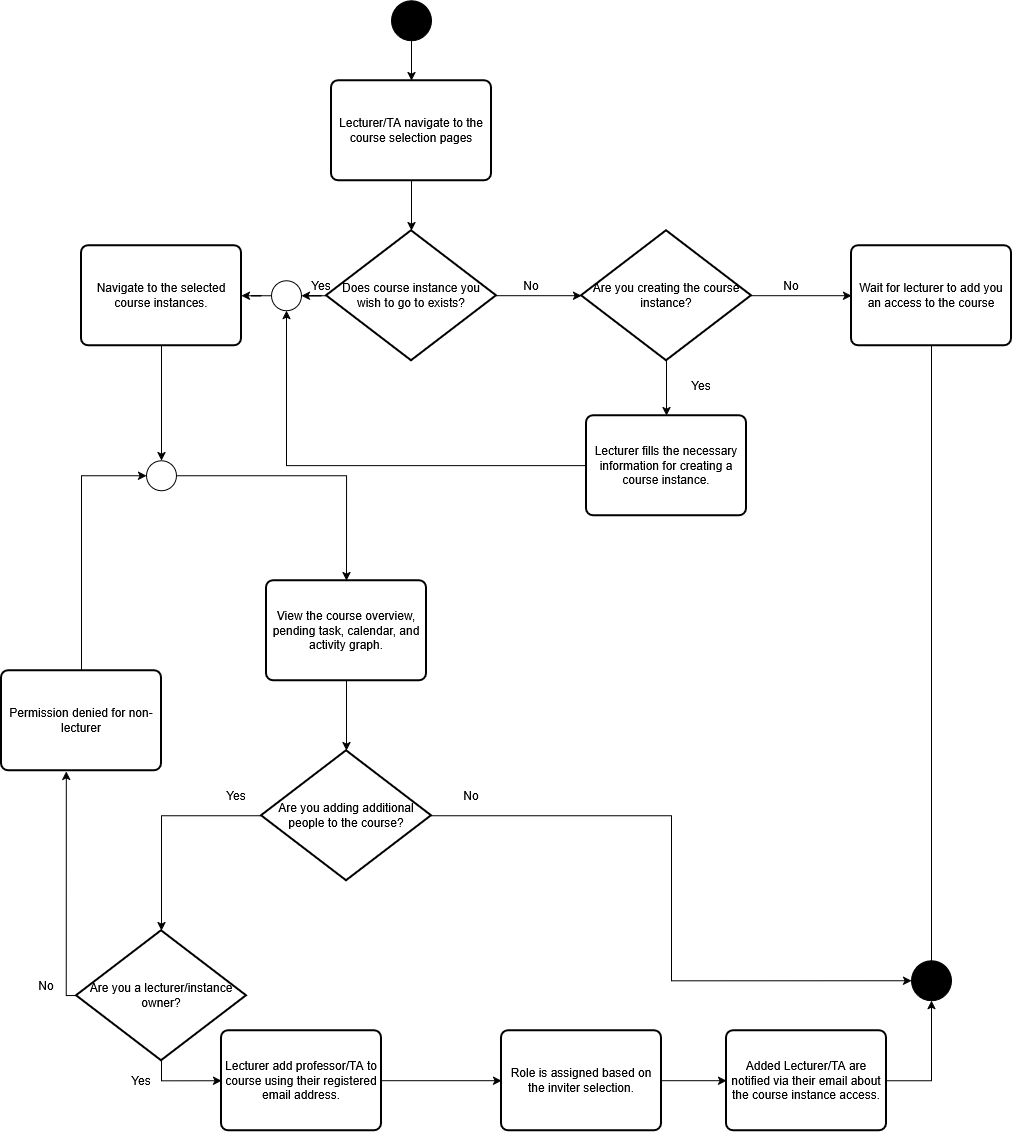

The diagram above was exported from draw.io. Its source (the exported page's mxGraphModel, read from the mxfile embedded in the PNG):
<mxGraphModel dx="1718" dy="1189" grid="1" gridSize="10" guides="1" tooltips="1" connect="1" arrows="1" fold="1" page="1" pageScale="1" pageWidth="827" pageHeight="1169" math="0" shadow="0">
  <root>
    <mxCell id="WIyWlLk6GJQsqaUBKTNV-0" />
    <mxCell id="WIyWlLk6GJQsqaUBKTNV-1" parent="WIyWlLk6GJQsqaUBKTNV-0" />
    <mxCell id="DHuyN2Z2gFYnL5XNh8TT-19" edge="1" parent="WIyWlLk6GJQsqaUBKTNV-1" source="DHuyN2Z2gFYnL5XNh8TT-0" style="edgeStyle=orthogonalEdgeStyle;rounded=0;orthogonalLoop=1;jettySize=auto;html=1;" target="DHuyN2Z2gFYnL5XNh8TT-2">
      <mxGeometry relative="1" as="geometry" />
    </mxCell>
    <mxCell id="DHuyN2Z2gFYnL5XNh8TT-0" parent="WIyWlLk6GJQsqaUBKTNV-1" style="ellipse;whiteSpace=wrap;html=1;shapeInside=1;aspect=fixed;fillColor=#000000;" value="" vertex="1">
      <mxGeometry height="40" width="40" x="400" y="30" as="geometry" />
    </mxCell>
    <mxCell id="DHuyN2Z2gFYnL5XNh8TT-2" parent="WIyWlLk6GJQsqaUBKTNV-1" style="rounded=1;whiteSpace=wrap;html=1;absoluteArcSize=1;arcSize=14;strokeWidth=2;" value="Lecturer/TA navigate to the course selection pages" vertex="1">
      <mxGeometry height="100" width="160" x="340" y="110" as="geometry" />
    </mxCell>
    <mxCell id="DHuyN2Z2gFYnL5XNh8TT-23" edge="1" parent="WIyWlLk6GJQsqaUBKTNV-1" source="DHuyN2Z2gFYnL5XNh8TT-3" style="edgeStyle=orthogonalEdgeStyle;rounded=0;orthogonalLoop=1;jettySize=auto;html=1;" target="DHuyN2Z2gFYnL5XNh8TT-22">
      <mxGeometry relative="1" as="geometry" />
    </mxCell>
    <mxCell id="DHuyN2Z2gFYnL5XNh8TT-3" parent="WIyWlLk6GJQsqaUBKTNV-1" style="strokeWidth=2;html=1;shape=mxgraph.flowchart.decision;whiteSpace=wrap;" value="&lt;div&gt;Does course instance you&lt;/div&gt;&lt;div&gt;wish to go to exists?&lt;/div&gt;" vertex="1">
      <mxGeometry height="130" width="170" x="335" y="260" as="geometry" />
    </mxCell>
    <mxCell id="DHuyN2Z2gFYnL5XNh8TT-4" parent="WIyWlLk6GJQsqaUBKTNV-1" style="rounded=1;whiteSpace=wrap;html=1;absoluteArcSize=1;arcSize=14;strokeWidth=2;" value="Navigate to the selected course instances." vertex="1">
      <mxGeometry height="100" width="160" x="90" y="275" as="geometry" />
    </mxCell>
    <mxCell id="DHuyN2Z2gFYnL5XNh8TT-9" edge="1" parent="WIyWlLk6GJQsqaUBKTNV-1" source="DHuyN2Z2gFYnL5XNh8TT-7" style="edgeStyle=orthogonalEdgeStyle;rounded=0;orthogonalLoop=1;jettySize=auto;html=1;entryX=0;entryY=0.5;entryDx=0;entryDy=0;" target="DHuyN2Z2gFYnL5XNh8TT-8">
      <mxGeometry relative="1" as="geometry" />
    </mxCell>
    <mxCell id="DHuyN2Z2gFYnL5XNh8TT-13" edge="1" parent="WIyWlLk6GJQsqaUBKTNV-1" source="DHuyN2Z2gFYnL5XNh8TT-7" style="edgeStyle=orthogonalEdgeStyle;rounded=0;orthogonalLoop=1;jettySize=auto;html=1;" target="DHuyN2Z2gFYnL5XNh8TT-12">
      <mxGeometry relative="1" as="geometry" />
    </mxCell>
    <mxCell id="DHuyN2Z2gFYnL5XNh8TT-7" parent="WIyWlLk6GJQsqaUBKTNV-1" style="strokeWidth=2;html=1;shape=mxgraph.flowchart.decision;whiteSpace=wrap;" value="Are you creating the course instance?" vertex="1">
      <mxGeometry height="130" width="170" x="590" y="260" as="geometry" />
    </mxCell>
    <mxCell id="DHuyN2Z2gFYnL5XNh8TT-47" edge="1" parent="WIyWlLk6GJQsqaUBKTNV-1" source="DHuyN2Z2gFYnL5XNh8TT-8" style="edgeStyle=orthogonalEdgeStyle;rounded=0;orthogonalLoop=1;jettySize=auto;html=1;entryX=1;entryY=0.5;entryDx=0;entryDy=0;" target="DHuyN2Z2gFYnL5XNh8TT-42">
      <mxGeometry relative="1" as="geometry">
        <Array as="points">
          <mxPoint x="940" y="1010" />
        </Array>
      </mxGeometry>
    </mxCell>
    <mxCell id="DHuyN2Z2gFYnL5XNh8TT-8" parent="WIyWlLk6GJQsqaUBKTNV-1" style="rounded=1;whiteSpace=wrap;html=1;absoluteArcSize=1;arcSize=14;strokeWidth=2;" value="Wait for lecturer to add you an access to the course" vertex="1">
      <mxGeometry height="100" width="160" x="860" y="275" as="geometry" />
    </mxCell>
    <mxCell id="DHuyN2Z2gFYnL5XNh8TT-10" parent="WIyWlLk6GJQsqaUBKTNV-1" style="text;html=1;whiteSpace=wrap;strokeColor=none;fillColor=none;align=center;verticalAlign=middle;rounded=0;" value="No" vertex="1">
      <mxGeometry height="30" width="60" x="770" y="300" as="geometry" />
    </mxCell>
    <mxCell id="DHuyN2Z2gFYnL5XNh8TT-21" edge="1" parent="WIyWlLk6GJQsqaUBKTNV-1" source="DHuyN2Z2gFYnL5XNh8TT-12" style="edgeStyle=orthogonalEdgeStyle;rounded=0;orthogonalLoop=1;jettySize=auto;html=1;" target="DHuyN2Z2gFYnL5XNh8TT-22">
      <mxGeometry relative="1" as="geometry">
        <mxPoint x="290" y="495" as="targetPoint" />
      </mxGeometry>
    </mxCell>
    <mxCell id="DHuyN2Z2gFYnL5XNh8TT-12" parent="WIyWlLk6GJQsqaUBKTNV-1" style="rounded=1;whiteSpace=wrap;html=1;absoluteArcSize=1;arcSize=14;strokeWidth=2;" value="Lecturer fills the necessary information for creating a course instance." vertex="1">
      <mxGeometry height="100" width="160" x="595" y="445" as="geometry" />
    </mxCell>
    <mxCell id="DHuyN2Z2gFYnL5XNh8TT-15" edge="1" parent="WIyWlLk6GJQsqaUBKTNV-1" source="DHuyN2Z2gFYnL5XNh8TT-3" style="edgeStyle=orthogonalEdgeStyle;rounded=0;orthogonalLoop=1;jettySize=auto;html=1;entryX=0;entryY=0.5;entryDx=0;entryDy=0;entryPerimeter=0;" target="DHuyN2Z2gFYnL5XNh8TT-7">
      <mxGeometry relative="1" as="geometry" />
    </mxCell>
    <mxCell id="DHuyN2Z2gFYnL5XNh8TT-17" parent="WIyWlLk6GJQsqaUBKTNV-1" style="text;html=1;whiteSpace=wrap;strokeColor=none;fillColor=none;align=center;verticalAlign=middle;rounded=0;" value="No" vertex="1">
      <mxGeometry height="30" width="60" x="510" y="300" as="geometry" />
    </mxCell>
    <mxCell id="DHuyN2Z2gFYnL5XNh8TT-18" parent="WIyWlLk6GJQsqaUBKTNV-1" style="text;html=1;whiteSpace=wrap;strokeColor=none;fillColor=none;align=center;verticalAlign=middle;rounded=0;" value="Yes" vertex="1">
      <mxGeometry height="30" width="60" x="300" y="300" as="geometry" />
    </mxCell>
    <mxCell id="DHuyN2Z2gFYnL5XNh8TT-20" edge="1" parent="WIyWlLk6GJQsqaUBKTNV-1" source="DHuyN2Z2gFYnL5XNh8TT-2" style="edgeStyle=orthogonalEdgeStyle;rounded=0;orthogonalLoop=1;jettySize=auto;html=1;entryX=0.5;entryY=0;entryDx=0;entryDy=0;entryPerimeter=0;" target="DHuyN2Z2gFYnL5XNh8TT-3">
      <mxGeometry relative="1" as="geometry" />
    </mxCell>
    <mxCell id="DHuyN2Z2gFYnL5XNh8TT-24" edge="1" parent="WIyWlLk6GJQsqaUBKTNV-1" source="DHuyN2Z2gFYnL5XNh8TT-22" style="edgeStyle=orthogonalEdgeStyle;rounded=0;orthogonalLoop=1;jettySize=auto;html=1;" target="DHuyN2Z2gFYnL5XNh8TT-4">
      <mxGeometry relative="1" as="geometry" />
    </mxCell>
    <mxCell id="DHuyN2Z2gFYnL5XNh8TT-22" parent="WIyWlLk6GJQsqaUBKTNV-1" style="verticalLabelPosition=bottom;verticalAlign=top;html=1;shape=mxgraph.flowchart.on-page_reference;" value="" vertex="1">
      <mxGeometry height="30" width="30" x="280" y="310" as="geometry" />
    </mxCell>
    <mxCell id="DHuyN2Z2gFYnL5XNh8TT-42" parent="WIyWlLk6GJQsqaUBKTNV-1" style="ellipse;whiteSpace=wrap;html=1;shapeInside=1;aspect=fixed;fillColor=#000000;" value="" vertex="1">
      <mxGeometry height="40" width="40" x="920" y="990" as="geometry" />
    </mxCell>
    <mxCell id="DHuyN2Z2gFYnL5XNh8TT-48" parent="WIyWlLk6GJQsqaUBKTNV-1" style="text;html=1;whiteSpace=wrap;strokeColor=none;fillColor=none;align=center;verticalAlign=middle;rounded=0;" value="Yes" vertex="1">
      <mxGeometry height="30" width="60" x="680" y="400" as="geometry" />
    </mxCell>
    <mxCell id="xSOwUABvo6fdOli5ZJea-4" edge="1" parent="WIyWlLk6GJQsqaUBKTNV-1" source="xSOwUABvo6fdOli5ZJea-0" style="edgeStyle=orthogonalEdgeStyle;rounded=0;orthogonalLoop=1;jettySize=auto;html=1;" target="xSOwUABvo6fdOli5ZJea-3">
      <mxGeometry relative="1" as="geometry" />
    </mxCell>
    <mxCell id="xSOwUABvo6fdOli5ZJea-0" parent="WIyWlLk6GJQsqaUBKTNV-1" style="rounded=1;whiteSpace=wrap;html=1;absoluteArcSize=1;arcSize=14;strokeWidth=2;" value="View the course overview, pending task, calendar, and activity graph." vertex="1">
      <mxGeometry height="100" width="160" x="275" y="610" as="geometry" />
    </mxCell>
    <mxCell id="xSOwUABvo6fdOli5ZJea-11" edge="1" parent="WIyWlLk6GJQsqaUBKTNV-1" source="xSOwUABvo6fdOli5ZJea-3" style="edgeStyle=orthogonalEdgeStyle;rounded=0;orthogonalLoop=1;jettySize=auto;html=1;" target="xSOwUABvo6fdOli5ZJea-5">
      <mxGeometry relative="1" as="geometry" />
    </mxCell>
    <mxCell id="xSOwUABvo6fdOli5ZJea-13" edge="1" parent="WIyWlLk6GJQsqaUBKTNV-1" source="xSOwUABvo6fdOli5ZJea-3" style="edgeStyle=orthogonalEdgeStyle;rounded=0;orthogonalLoop=1;jettySize=auto;html=1;entryX=0;entryY=0.5;entryDx=0;entryDy=0;" target="DHuyN2Z2gFYnL5XNh8TT-42">
      <mxGeometry relative="1" as="geometry" />
    </mxCell>
    <mxCell id="xSOwUABvo6fdOli5ZJea-3" parent="WIyWlLk6GJQsqaUBKTNV-1" style="strokeWidth=2;html=1;shape=mxgraph.flowchart.decision;whiteSpace=wrap;" value="Are you adding additional people to the course?" vertex="1">
      <mxGeometry height="130" width="170" x="270" y="780" as="geometry" />
    </mxCell>
    <mxCell id="xSOwUABvo6fdOli5ZJea-20" edge="1" parent="WIyWlLk6GJQsqaUBKTNV-1" source="xSOwUABvo6fdOli5ZJea-5" style="edgeStyle=orthogonalEdgeStyle;rounded=0;orthogonalLoop=1;jettySize=auto;html=1;entryX=0;entryY=0.5;entryDx=0;entryDy=0;" target="xSOwUABvo6fdOli5ZJea-6">
      <mxGeometry relative="1" as="geometry" />
    </mxCell>
    <mxCell id="xSOwUABvo6fdOli5ZJea-5" parent="WIyWlLk6GJQsqaUBKTNV-1" style="strokeWidth=2;html=1;shape=mxgraph.flowchart.decision;whiteSpace=wrap;" value="Are you a lecturer/instance owner?" vertex="1">
      <mxGeometry height="130" width="170" x="85" y="960" as="geometry" />
    </mxCell>
    <mxCell id="xSOwUABvo6fdOli5ZJea-15" edge="1" parent="WIyWlLk6GJQsqaUBKTNV-1" source="xSOwUABvo6fdOli5ZJea-6" style="edgeStyle=orthogonalEdgeStyle;rounded=0;orthogonalLoop=1;jettySize=auto;html=1;" target="xSOwUABvo6fdOli5ZJea-7">
      <mxGeometry relative="1" as="geometry" />
    </mxCell>
    <mxCell id="xSOwUABvo6fdOli5ZJea-6" parent="WIyWlLk6GJQsqaUBKTNV-1" style="rounded=1;whiteSpace=wrap;html=1;absoluteArcSize=1;arcSize=14;strokeWidth=2;" value="Lecturer add professor/TA to course using their registered email address." vertex="1">
      <mxGeometry height="100" width="160" x="230" y="1060" as="geometry" />
    </mxCell>
    <mxCell id="xSOwUABvo6fdOli5ZJea-18" edge="1" parent="WIyWlLk6GJQsqaUBKTNV-1" source="xSOwUABvo6fdOli5ZJea-7" style="edgeStyle=orthogonalEdgeStyle;rounded=0;orthogonalLoop=1;jettySize=auto;html=1;" target="xSOwUABvo6fdOli5ZJea-16">
      <mxGeometry relative="1" as="geometry" />
    </mxCell>
    <mxCell id="xSOwUABvo6fdOli5ZJea-7" parent="WIyWlLk6GJQsqaUBKTNV-1" style="rounded=1;whiteSpace=wrap;html=1;absoluteArcSize=1;arcSize=14;strokeWidth=2;" value="Role is assigned based on the inviter selection." vertex="1">
      <mxGeometry height="100" width="160" x="510" y="1060" as="geometry" />
    </mxCell>
    <mxCell id="xSOwUABvo6fdOli5ZJea-10" edge="1" parent="WIyWlLk6GJQsqaUBKTNV-1" source="xSOwUABvo6fdOli5ZJea-8" style="edgeStyle=orthogonalEdgeStyle;rounded=0;orthogonalLoop=1;jettySize=auto;html=1;entryX=0.5;entryY=0;entryDx=0;entryDy=0;" target="xSOwUABvo6fdOli5ZJea-0">
      <mxGeometry relative="1" as="geometry" />
    </mxCell>
    <mxCell id="xSOwUABvo6fdOli5ZJea-8" parent="WIyWlLk6GJQsqaUBKTNV-1" style="verticalLabelPosition=bottom;verticalAlign=top;html=1;shape=mxgraph.flowchart.on-page_reference;" value="" vertex="1">
      <mxGeometry height="30" width="30" x="155" y="490" as="geometry" />
    </mxCell>
    <mxCell id="xSOwUABvo6fdOli5ZJea-9" edge="1" parent="WIyWlLk6GJQsqaUBKTNV-1" source="DHuyN2Z2gFYnL5XNh8TT-4" style="edgeStyle=orthogonalEdgeStyle;rounded=0;orthogonalLoop=1;jettySize=auto;html=1;entryX=0.5;entryY=0;entryDx=0;entryDy=0;entryPerimeter=0;" target="xSOwUABvo6fdOli5ZJea-8">
      <mxGeometry relative="1" as="geometry" />
    </mxCell>
    <mxCell id="xSOwUABvo6fdOli5ZJea-17" edge="1" parent="WIyWlLk6GJQsqaUBKTNV-1" source="xSOwUABvo6fdOli5ZJea-16" style="edgeStyle=orthogonalEdgeStyle;rounded=0;orthogonalLoop=1;jettySize=auto;html=1;entryX=0.5;entryY=1;entryDx=0;entryDy=0;" target="DHuyN2Z2gFYnL5XNh8TT-42">
      <mxGeometry relative="1" as="geometry" />
    </mxCell>
    <mxCell id="xSOwUABvo6fdOli5ZJea-16" parent="WIyWlLk6GJQsqaUBKTNV-1" style="rounded=1;whiteSpace=wrap;html=1;absoluteArcSize=1;arcSize=14;strokeWidth=2;" value="Added Lecturer/TA are notified via their email about the course instance access." vertex="1">
      <mxGeometry height="100" width="160" x="735" y="1060" as="geometry" />
    </mxCell>
    <mxCell id="xSOwUABvo6fdOli5ZJea-21" parent="WIyWlLk6GJQsqaUBKTNV-1" style="text;html=1;whiteSpace=wrap;strokeColor=none;fillColor=none;align=center;verticalAlign=middle;rounded=0;" value="No" vertex="1">
      <mxGeometry height="30" width="60" x="450" y="810" as="geometry" />
    </mxCell>
    <mxCell id="xSOwUABvo6fdOli5ZJea-22" parent="WIyWlLk6GJQsqaUBKTNV-1" style="rounded=1;whiteSpace=wrap;html=1;absoluteArcSize=1;arcSize=14;strokeWidth=2;" value="Permission denied for non-lecturer" vertex="1">
      <mxGeometry height="100" width="160" x="10" y="700" as="geometry" />
    </mxCell>
    <mxCell id="xSOwUABvo6fdOli5ZJea-26" edge="1" parent="WIyWlLk6GJQsqaUBKTNV-1" source="xSOwUABvo6fdOli5ZJea-5" style="edgeStyle=orthogonalEdgeStyle;rounded=0;orthogonalLoop=1;jettySize=auto;html=1;entryX=0.405;entryY=1.008;entryDx=0;entryDy=0;entryPerimeter=0;exitX=0;exitY=0.5;exitDx=0;exitDy=0;exitPerimeter=0;" target="xSOwUABvo6fdOli5ZJea-22">
      <mxGeometry relative="1" as="geometry">
        <Array as="points">
          <mxPoint x="74.8" y="1025.07" />
        </Array>
      </mxGeometry>
    </mxCell>
    <mxCell id="xSOwUABvo6fdOli5ZJea-27" edge="1" parent="WIyWlLk6GJQsqaUBKTNV-1" source="xSOwUABvo6fdOli5ZJea-22" style="edgeStyle=orthogonalEdgeStyle;rounded=0;orthogonalLoop=1;jettySize=auto;html=1;entryX=0;entryY=0.5;entryDx=0;entryDy=0;entryPerimeter=0;" target="xSOwUABvo6fdOli5ZJea-8">
      <mxGeometry relative="1" as="geometry" />
    </mxCell>
    <mxCell id="xSOwUABvo6fdOli5ZJea-28" parent="WIyWlLk6GJQsqaUBKTNV-1" style="text;html=1;whiteSpace=wrap;strokeColor=none;fillColor=none;align=center;verticalAlign=middle;rounded=0;" value="No" vertex="1">
      <mxGeometry height="30" width="60" x="25" y="1000" as="geometry" />
    </mxCell>
    <mxCell id="xSOwUABvo6fdOli5ZJea-29" parent="WIyWlLk6GJQsqaUBKTNV-1" style="text;html=1;whiteSpace=wrap;strokeColor=none;fillColor=none;align=center;verticalAlign=middle;rounded=0;" value="Yes" vertex="1">
      <mxGeometry height="30" width="60" x="215" y="810" as="geometry" />
    </mxCell>
    <mxCell id="xSOwUABvo6fdOli5ZJea-30" parent="WIyWlLk6GJQsqaUBKTNV-1" style="text;html=1;whiteSpace=wrap;strokeColor=none;fillColor=none;align=center;verticalAlign=middle;rounded=0;" value="Yes" vertex="1">
      <mxGeometry height="30" width="60" x="120" y="1095" as="geometry" />
    </mxCell>
  </root>
</mxGraphModel>